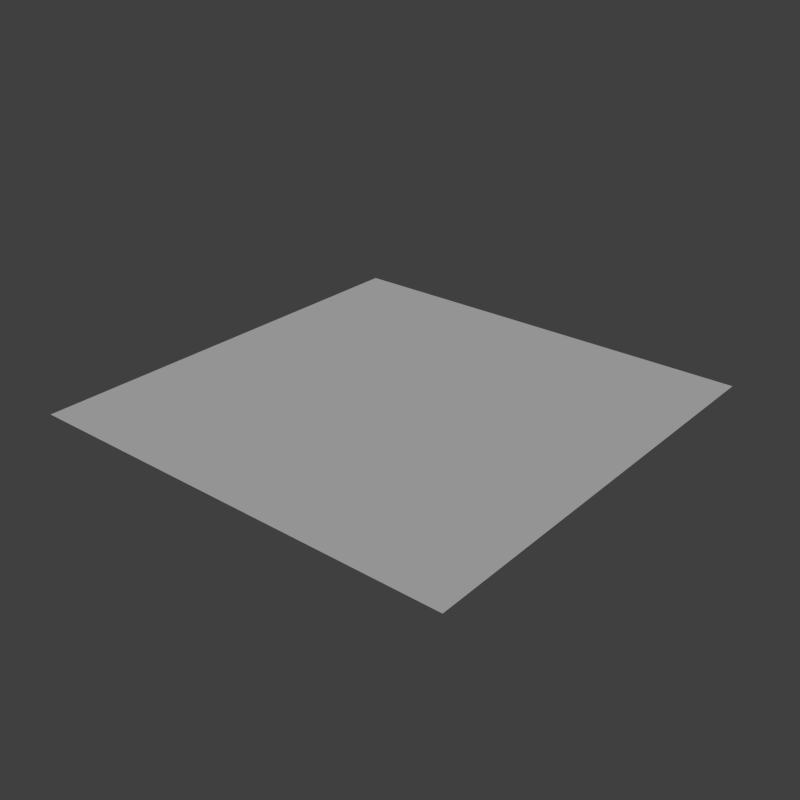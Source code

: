 # Source: pl1.blend  (saved by Blender 2.60.0; exported with 4.5.12 LTS)
import bpy
from mathutils import Matrix  # noqa: F401  (used for matrix-valued properties, if any)

bpy.ops.wm.read_factory_settings(use_empty=True)
scene = bpy.context.scene
scene.name = 'Scene'

# ---- collections
col_collection_1 = bpy.data.collections.new('Collection 1'); scene.collection.children.link(col_collection_1)

# ---- world
world_world = bpy.data.worlds.new('World'); scene.world = world_world
world_world.color = (0.05088, 0.05088, 0.05088)
world_world.use_sun_shadow = False
world_world.sun_shadow_jitter_overblur = 0.0
world_world.cycles.sampling_method = 'MANUAL'
world_world.cycles.sample_map_resolution = 256

# ---- cameras
cam_camera = bpy.data.cameras.new('Camera')
cam_camera.type = 'ORTHO'
cam_camera.clip_end = 100.0
cam_camera.lens = 35.0
cam_camera.ortho_scale = 2.0
cam_camera.show_limits = True
cam_camera.dof.focus_distance = 0.0
cam_camera.dof.aperture_fstop = 128.0

# ---- lights
light_lamp = bpy.data.lights.new('Lamp', 'SUN')
light_lamp.transmission_factor = 0.0
light_lamp.cutoff_distance = 30.0
light_lamp.angle = 1.571
light_lamp.energy = 1.0
light_lamp.shadow_buffer_clip_start = 1.001
light_lamp.shadow_soft_size = 1.0
light_lamp.shadow_cascade_max_distance = 1000.0
light_lamp.cycles.use_multiple_importance_sampling = False
light_point = bpy.data.lights.new('Point', 'POINT')
light_point.transmission_factor = 0.0
light_point.energy = 0.0
light_point.shadow_buffer_clip_start = 0.5
light_point.shadow_soft_size = 1.0
light_point.shadow_maximum_resolution = 0.006
light_point.use_absolute_resolution = True
light_point.cycles.use_multiple_importance_sampling = False

# ---- meshes
me_plane = bpy.data.meshes.new('Plane')
me_plane.from_pydata([(1.0, 1.0, 0.0), (1.0, -1.0, 0.0), (-1.0, -1.0, 0.0), (-1.0, 1.0, 0.0)], [], [(0, 3, 2, 1)])
me_plane.use_remesh_preserve_volume = False
me_plane.use_remesh_preserve_attributes = False
me_plane.use_mirror_vertex_groups = False
me_plane.update()

# ---- objects
ob_plane = bpy.data.objects.new('Plane', me_plane)
ob_lamp = bpy.data.objects.new('Lamp', light_lamp)
ob_point = bpy.data.objects.new('Point', light_point)
ob_toporthocam = bpy.data.objects.new('TopOrthoCam', cam_camera)

# ---- transforms, parenting, visibility, modifiers, constraints
ob_plane.location = (0.0, 0.0, 0.0)
ob_plane.scale = (0.5, 0.5, 0.5)
ob_plane.lineart.crease_threshold = 0.0
ob_lamp.location = (0.0, 0.0, 10.0)
ob_lamp.lock_rotations_4d = False
ob_lamp.empty_display_type = 'ARROWS'
ob_lamp.color = (0.0, 0.0, 0.0, 0.0)
ob_lamp.lineart.crease_threshold = 0.0
_c = ob_lamp.constraints.new('TRACK_TO'); _c.name = 'TrackTo'
_c.track_axis = 'TRACK_Z'
_c.up_axis = 'UP_Z'
ob_point.location = (0.0, 0.0, 0.0)
ob_point.lineart.crease_threshold = 0.0
ob_toporthocam.location = (0.0, 0.0, 10.0)
ob_toporthocam.lock_rotations_4d = False
ob_toporthocam.empty_display_type = 'ARROWS'
ob_toporthocam.color = (0.0, 0.0, 0.0, 0.0)
ob_toporthocam.display_type = 'WIRE'
ob_toporthocam.lineart.crease_threshold = 0.0

# ---- collection membership
col_collection_1.objects.link(ob_plane)
col_collection_1.objects.link(ob_lamp)
col_collection_1.objects.link(ob_point)
col_collection_1.objects.link(ob_toporthocam)

# ---- scene / render settings (as saved in the file)
scene.frame_start = 1; scene.frame_end = 1; scene.frame_set(5)
scene.render.engine = 'BLENDER_EEVEE_NEXT'
scene.render.image_settings.color_mode = 'RGB'
scene.render.image_settings.compression = 90
scene.render.resolution_x = 2048
scene.render.resolution_y = 2048
scene.render.resolution_percentage = 25
scene.render.dither_intensity = 0.0
scene.render.bake_margin = 2
scene.render.bake_bias = 0.0
scene.cycles.use_denoising = False
scene.cycles.samples = 10
scene.cycles.sampling_pattern = 'TABULATED_SOBOL'
scene.cycles.light_sampling_threshold = 0.0
scene.cycles.use_adaptive_sampling = False
scene.cycles.use_light_tree = False
scene.cycles.blur_glossy = 0.0
scene.cycles.volume_bounces = 1
scene.cycles.pixel_filter_type = 'GAUSSIAN'
scene.cycles.sample_clamp_indirect = 0.0
scene.view_settings.view_transform = 'Standard'
bpy.context.view_layer.update()

# ---- added for rendering (the .blend has no active camera): camera
cam_auto = bpy.data.cameras.new('AutoCamera')
cam_auto.lens = 50.0
cam_auto.sensor_width = 36.0
cam_auto.clip_end = 1000.0
ob_auto_camera = bpy.data.objects.new('AutoCamera', cam_auto)
scene.collection.objects.link(ob_auto_camera)
ob_auto_camera.location = (1.30847, -1.57016, 1.04677)
ob_auto_camera.rotation_euler = (1.09748, -7.21219e-08, 0.694738)
scene.camera = ob_auto_camera
bpy.context.view_layer.update()

